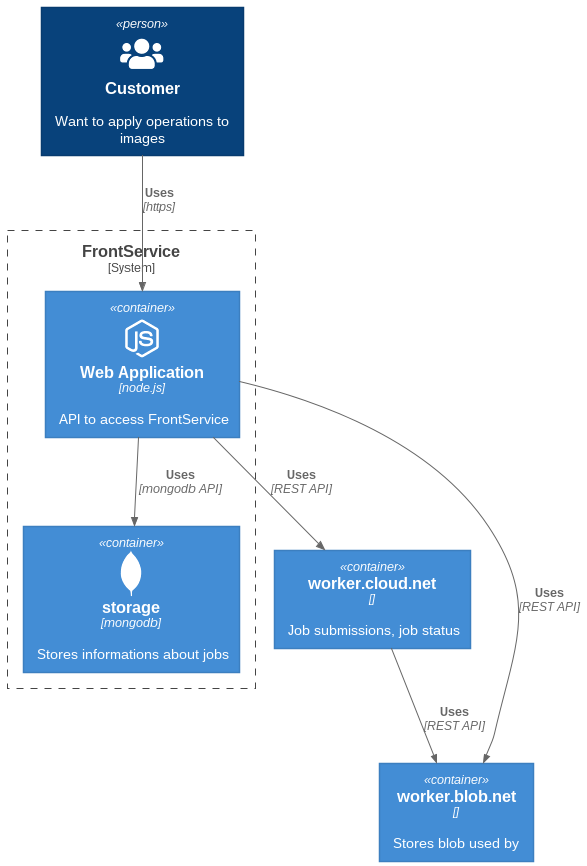

The diagram above was rendered by PlantUML. Its source (embedded in the PNG):
@startuml
!include https://raw.githubusercontent.com/plantuml-stdlib/C4-PlantUML/master/C4_Container.puml

!define DEVICONS https://raw.githubusercontent.com/tupadr3/plantuml-icon-font-sprites/master/devicons
!define FONTAWESOME https://raw.githubusercontent.com/tupadr3/plantuml-icon-font-sprites/master/font-awesome-5

!include DEVICONS/nodejs_small.puml
!include DEVICONS/mongodb.puml
!include FONTAWESOME/users.puml


Person(user, "Customer", "Want to apply operations to images", $sprite="users")

System_Boundary(c1, "FrontService") {
    Container(fsapi, "Web Application", "node.js", API to access FrontService, $sprite="nodejs_small")
    Container(fsdb, "storage", "mongodb", "Stores informations about jobs", $sprite="mongodb")
}
Container(api1, "worker.cloud.net", , "Job submissions, job status")
Container(api2, "worker.blob.net", , "Stores blob used by ")


Rel(user, fsapi, "Uses", "https")
Rel(fsapi, fsdb, "Uses", "mongodb API")
Rel(fsapi, api1, "Uses", "REST API")
Rel(fsapi, api2, "Uses", "REST API")
Rel(api1, api2, "Uses", "REST API")
@enduml